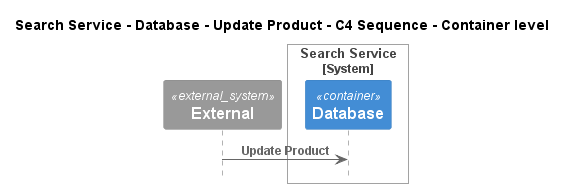

The diagram above was rendered by PlantUML. Its source (embedded in the PNG):
@startuml
!pragma layout smetana
!include ..\..\..\..\..\..\.c4s\C4_Sequence.puml

title Search Service - Database - Update Product - C4 Sequence - Container level

System_Ext(C4InterFlow.SoftwareSystems.ExternalSystem, "External", "")

System_Boundary(ECommercePlatform.SoftwareSystems.SearchService, "Search Service")
    Container(ECommercePlatform.SoftwareSystems.SearchService.Containers.Database, "Database", "", "")
Boundary_End()

Rel(C4InterFlow.SoftwareSystems.ExternalSystem, ECommercePlatform.SoftwareSystems.SearchService.Containers.Database, "Update Product")


@enduml